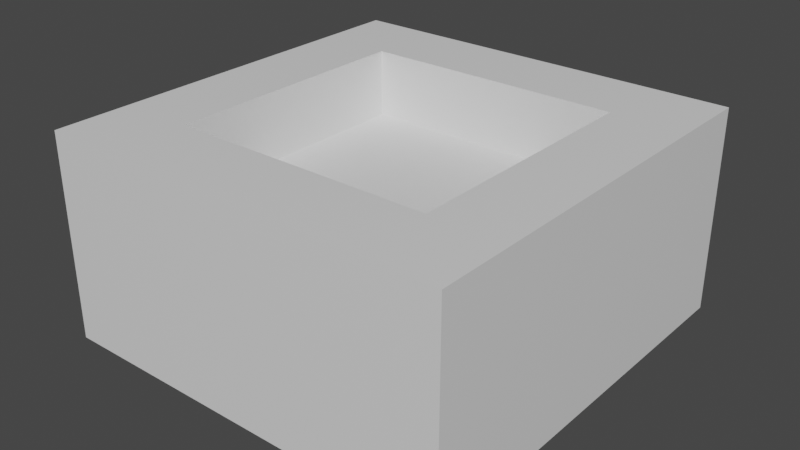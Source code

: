 # Source: TileBox.blend  (saved by Blender 3.3.6; exported with 4.5.12 LTS)
import bpy
from mathutils import Matrix  # noqa: F401  (used for matrix-valued properties, if any)

bpy.ops.wm.read_factory_settings(use_empty=True)
scene = bpy.context.scene
scene.name = 'Scene'

# ---- collections
col_export = bpy.data.collections.new('Export'); scene.collection.children.link(col_export)

# ---- images (referenced by path relative to the original .blend; pixels are not part of the script)
import os
ASSET_DIR = os.environ.get("B2B_ASSET_DIR", "")  # directory of the original .blend (textures are referenced by path, not embedded)
HERE = os.path.dirname(os.path.abspath(__file__))  # packed textures are extracted next to this script under _unpacked/

def load_image(name, relpath, width, height, colorspace="sRGB"):
    """Load a texture the original file referenced (path relative to the .blend, or extracted next to this script)."""
    p = next((c for c in (os.path.join(HERE, relpath), os.path.join(ASSET_DIR, relpath)) if relpath and os.path.exists(c)), "")
    if p:
        img = bpy.data.images.load(p, check_existing=True)
        img.name = name
    else:  # same state as the original file: an image datablock whose file is absent (Cycles renders it pink)
        img = bpy.data.images.new(name, width, height)
        img.source = "FILE"
        img.filepath = "//" + (relpath or name)
    img.colorspace_settings.name = colorspace
    return img
img_uv_texture_png = load_image('UV-texture.png', 'UV-texture.png', 1024, 1024, 'sRGB')

# ---- materials (node trees are filled in below, after node groups)
mat_material = bpy.data.materials.new('Material')
mat_material.alpha_threshold = 0.0
mat_material.use_transparent_shadow = False
mat_material.line_color = (0.0, 0.0, 0.0, 1.0)

# ---- material node trees
mat_material.use_nodes = True; mat_material.node_tree.nodes.clear()
_N = mat_material.node_tree.nodes; _L = mat_material.node_tree.links
n0 = _N.new('ShaderNodeOutputMaterial'); n0.name = 'Material Output'; n0.location = (300, 300)
n1 = _N.new('ShaderNodeTexImage'); n1.name = 'Image Texture'; n1.location = (-395, 218)
n1.image = img_uv_texture_png
n2 = _N.new('ShaderNodeBsdfPrincipled'); n2.name = 'Principled BSDF'; n2.location = (10, 300)
n2.distribution = 'GGX'
n2.subsurface_method = 'RANDOM_WALK_SKIN'
n2.inputs[2].default_value = 0.4
n2.inputs[3].default_value = 1.45
n2.inputs[27].default_value = (0.0, 0.0, 0.0, 1.0)
n2.inputs[28].default_value = 1.0
_L.new(n2.outputs[0], n0.inputs[0])
n0.is_active_output = True

# ---- world
world_world = bpy.data.worlds.new('World'); scene.world = world_world
world_world.use_nodes = True; world_world.node_tree.nodes.clear()
_N = world_world.node_tree.nodes; _L = world_world.node_tree.links
n0 = _N.new('ShaderNodeOutputWorld'); n0.name = 'World Output'; n0.location = (300, 300)
n1 = _N.new('ShaderNodeBackground'); n1.name = 'Background'; n1.location = (10, 300)
n1.inputs[0].default_value = (0.05088, 0.05088, 0.05088, 1.0)
_L.new(n1.outputs[0], n0.inputs[0])
n0.is_active_output = True
world_world.color = (0.05088, 0.05088, 0.05088)
world_world.use_sun_shadow = False
world_world.sun_shadow_jitter_overblur = 0.0

# ---- meshes
me_cube = bpy.data.meshes.new('Cube')
me_cube.from_pydata([(0.2036, 0.2036, 0.2036), (0.2036, 0.2036, 0.0), (0.2036, 0.0, 0.2036), (0.0, 0.2036, 0.2036), (0.0, 0.2036, 0.0), (0.2036, 0.0, 0.0), (0.13, 0.2036, 0.2036), (0.2036, 0.2036, 0.1018), (0.2036, 0.1274, 0.2036), (0.13, 0.2036, 0.0), (0.0, 0.2036, 0.1018), (0.2036, 0.1274, 0.0), (0.2036, 0.0, 0.1018), (0.0, 0.1274, 0.2036), (0.13, 0.0, 0.2036), (0.13, 0.1274, 0.2036), (0.2036, 0.1274, 0.1018), (0.13, 0.2036, 0.1018), (0.0, 0.1274, 0.1365), (0.13, 0.0, 0.1365), (0.13, 0.1274, 0.1365), (0.0, 0.0, 0.1365)], [], [(17, 6, 0, 7), (16, 8, 2, 12), (15, 13, 18, 20), (8, 15, 14, 2), (0, 6, 15, 8), (6, 3, 13, 15), (11, 16, 12, 5), (1, 7, 16, 11), (7, 0, 8, 16), (9, 17, 7, 1), (4, 10, 17, 9), (10, 3, 6, 17), (14, 15, 20, 19), (19, 20, 18, 21)])
_uv = me_cube.uv_layers.new(name='UVMap')
_uv.uv.foreach_set('vector', [0.3642, 0.7083, 0.228, 0.7083, 0.228, 0.6019, 0.3642, 0.6019, 0.3642, 0.4892, 0.228, 0.4892, 0.228, 0.305, 0.3642, 0.305, 0.6758, 0.7899, 0.6758, 0.6019, 0.7655, 0.6019, 0.7655, 0.7899, 0.6047, 0.5993, 0.6047, 0.493, 0.7751, 0.493, 0.7751, 0.5993, 0.5028, 0.5993, 0.5028, 0.493, 0.6047, 0.493, 0.6047, 0.5993, 0.5028, 0.493, 0.5028, 0.305, 0.6047, 0.305, 0.6047, 0.493, 0.5003, 0.4892, 0.3642, 0.4892, 0.3642, 0.305, 0.5003, 0.305, 0.5003, 0.5993, 0.3642, 0.5993, 0.3642, 0.4892, 0.5003, 0.4892, 0.3642, 0.5993, 0.228, 0.5993, 0.228, 0.4892, 0.3642, 0.4892, 0.5003, 0.7083, 0.3642, 0.7083, 0.3642, 0.6019, 0.5003, 0.6019, 0.5003, 0.8963, 0.3642, 0.8963, 0.3642, 0.7083, 0.5003, 0.7083, 0.3642, 0.8963, 0.228, 0.8963, 0.228, 0.7083, 0.3642, 0.7083, 0.768, 0.7862, 0.768, 0.6019, 0.8577, 0.6019, 0.8577, 0.7862, 0.5028, 0.6019, 0.6732, 0.6019, 0.6732, 0.7899, 0.5028, 0.7899])
me_cube.materials.append(mat_material)
me_cube.use_remesh_preserve_volume = False
me_cube.use_remesh_preserve_attributes = False
me_cube.use_mirror_vertex_groups = False
me_cube.update()

# ---- objects
ob_tilebox = bpy.data.objects.new('TileBox', me_cube)

# ---- transforms, parenting, visibility, modifiers, constraints
ob_tilebox.location = (0.0, 0.0, 0.0)
ob_tilebox.lock_rotations_4d = False
ob_tilebox.empty_display_type = 'ARROWS'
ob_tilebox.lineart.crease_threshold = 0.0
_m = ob_tilebox.modifiers.new('Mirror', 'MIRROR')
_m.use_axis = (True, True, False)
_m.use_clip = True
_m.use_mirror_u = True
_m.use_mirror_v = True
_m.merge_threshold = 0.01

# ---- collection membership
col_export.objects.link(ob_tilebox)

# ---- scene / render settings (as saved in the file)
scene.frame_start = 1; scene.frame_end = 250; scene.frame_set(0)
scene.render.engine = 'BLENDER_EEVEE_NEXT'
scene.cycles.sampling_pattern = 'TABULATED_SOBOL'
scene.cycles.use_light_tree = False
scene.view_settings.view_transform = 'Filmic'
bpy.context.view_layer.update()

# ---- added for rendering (the .blend has no active camera and no usable light): camera, sun
cam_auto = bpy.data.cameras.new('AutoCamera')
cam_auto.lens = 50.0
cam_auto.sensor_width = 36.0
cam_auto.clip_end = 1000.0
ob_auto_camera = bpy.data.objects.new('AutoCamera', cam_auto)
scene.collection.objects.link(ob_auto_camera)
ob_auto_camera.location = (0.565193, -0.678232, 0.553967)
ob_auto_camera.rotation_euler = (1.09748, -7.21219e-08, 0.694738)
scene.camera = ob_auto_camera
light_auto_sun = bpy.data.lights.new('AutoSun', 'SUN')
light_auto_sun.energy = 3.0
light_auto_sun.angle = 0.0523599
ob_auto_sun = bpy.data.objects.new('AutoSun', light_auto_sun)
scene.collection.objects.link(ob_auto_sun)
ob_auto_sun.rotation_euler = (0.872665, 0.174533, 0.523599)
bpy.context.view_layer.update()
